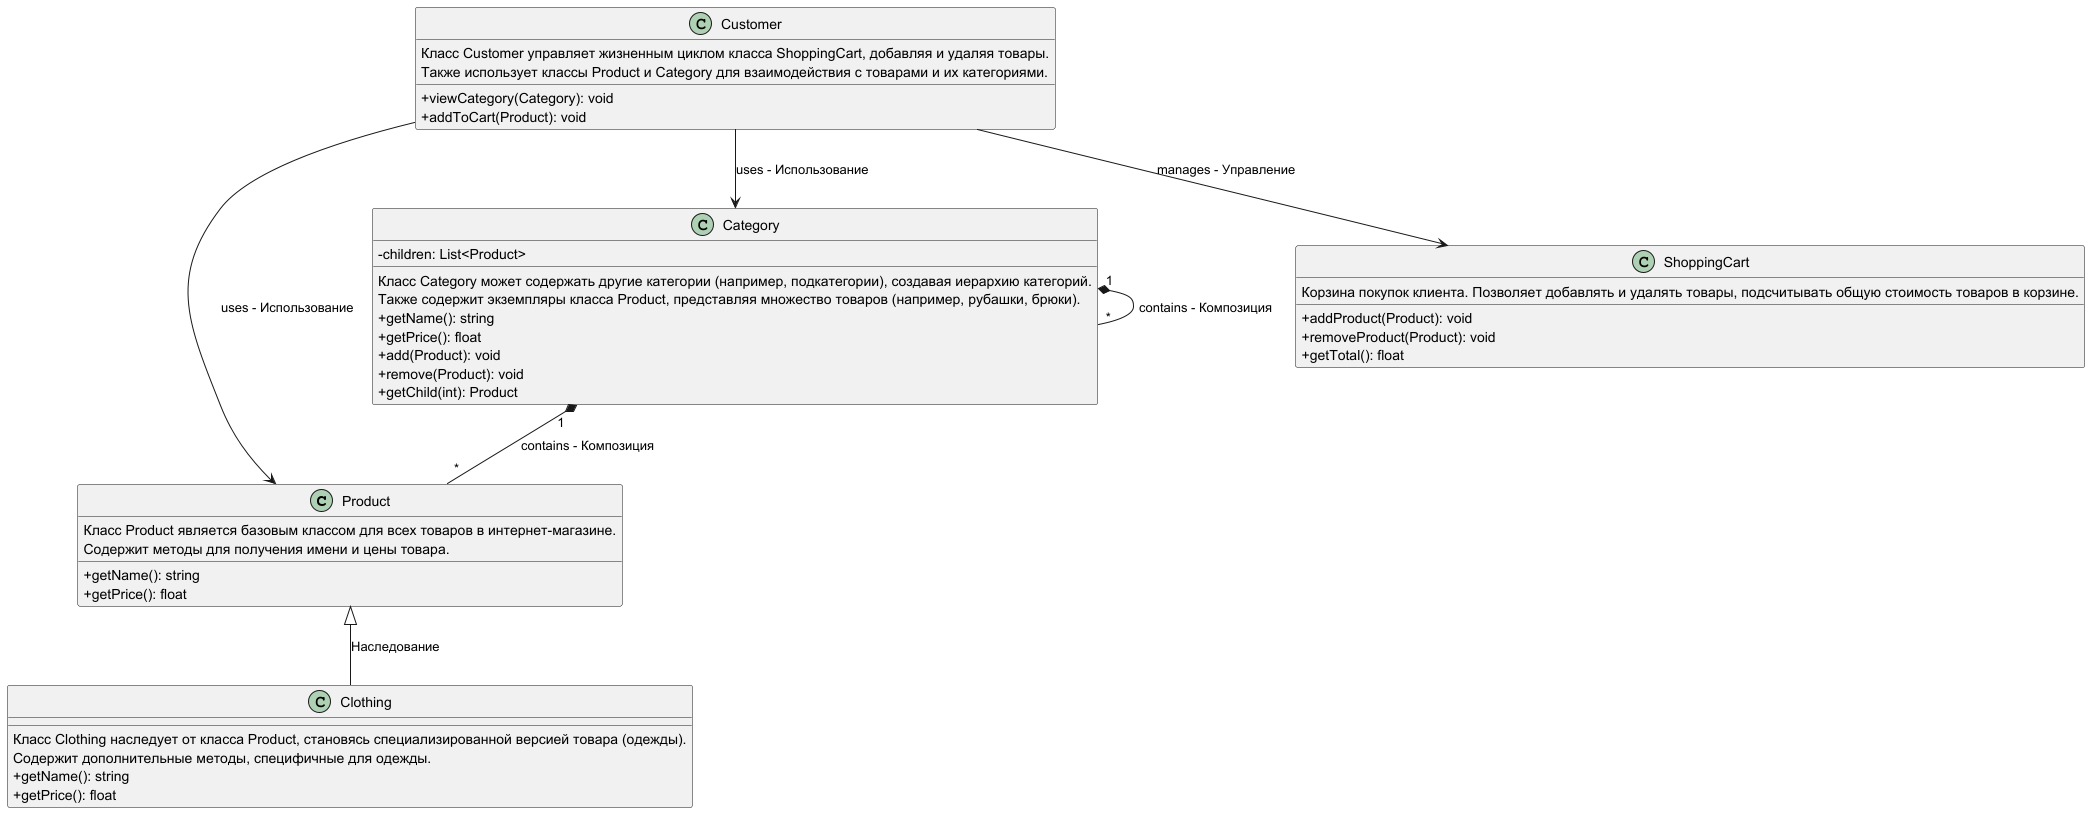

The diagram above was rendered by PlantUML. Its source (embedded in the PNG):
@startuml
skinparam classAttributeIconSize 0

class Product {
    +getName(): string
    +getPrice(): float
    Класс Product является базовым классом для всех товаров в интернет-магазине.\nСодержит методы для получения имени и цены товара.
}

class Clothing {
    Класс Clothing наследует от класса Product, становясь специализированной версией товара (одежды).\nСодержит дополнительные методы, специфичные для одежды.
    +getName(): string
    +getPrice(): float
}

class Category {
    Класс Category может содержать другие категории (например, подкатегории), создавая иерархию категорий.\nТакже содержит экземпляры класса Product, представляя множество товаров (например, рубашки, брюки).
    +getName(): string
    +getPrice(): float
    +add(Product): void
    +remove(Product): void
    +getChild(int): Product
    -children: List<Product>
}

class ShoppingCart {
    Корзина покупок клиента. Позволяет добавлять и удалять товары, подсчитывать общую стоимость товаров в корзине.
    +addProduct(Product): void
    +removeProduct(Product): void
    +getTotal(): float
}

class Customer {
    Класс Customer управляет жизненным циклом класса ShoppingCart, добавляя и удаляя товары.\nТакже использует классы Product и Category для взаимодействия с товарами и их категориями.
    +viewCategory(Category): void
    +addToCart(Product): void
}

Product <|-- Clothing : Наследование

Category "1" *-- "*" Product : contains - Композиция

Category "1" *-- "*" Category : contains - Композиция

Customer --> Category : uses - Использование

Customer --> Product : uses - Использование

Customer --> ShoppingCart : manages - Управление


@enduml